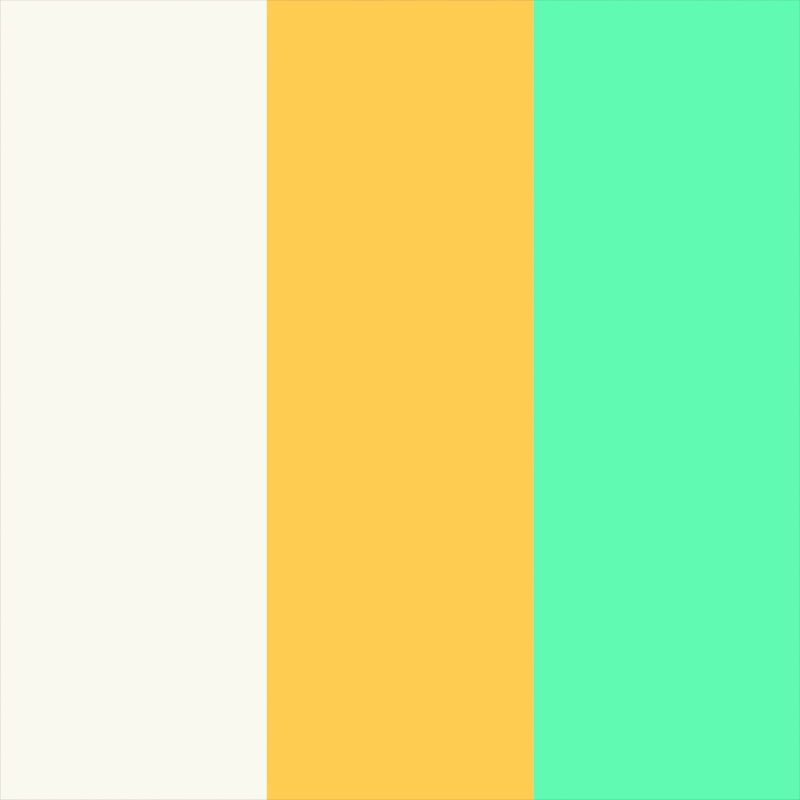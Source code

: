 # Source: CrystalColors.blend  (saved by Blender 5.0.119; exported with 4.5.12 LTS)
import bpy
from mathutils import Matrix  # noqa: F401  (used for matrix-valued properties, if any)

bpy.ops.wm.read_factory_settings(use_empty=True)
scene = bpy.context.scene
scene.name = 'Scene'

# ---- collections
col_collection = bpy.data.collections.new('Collection'); scene.collection.children.link(col_collection)

# ---- materials (node trees are filled in below, after node groups)
mat_w = bpy.data.materials.new('w')
mat_b = bpy.data.materials.new('b')
mat_y = bpy.data.materials.new('y')

# ---- material node trees
mat_w.use_nodes = True; mat_w.node_tree.nodes.clear()
_N = mat_w.node_tree.nodes; _L = mat_w.node_tree.links
n0 = _N.new('ShaderNodeOutputMaterial'); n0.name = 'Material Output'; n0.location = (200, 100)
n1 = _N.new('ShaderNodeEmission'); n1.name = 'Emission'; n1.location = (-200, 100)
n1.inputs[0].default_value = (0.956, 0.9473, 0.8632, 1.0)
_L.new(n1.outputs[0], n0.inputs[0])
n0.is_active_output = True
mat_b.use_nodes = True; mat_b.node_tree.nodes.clear()
_N = mat_b.node_tree.nodes; _L = mat_b.node_tree.links
n0 = _N.new('ShaderNodeOutputMaterial'); n0.name = 'Material Output'; n0.location = (200, 100)
n1 = _N.new('ShaderNodeEmission'); n1.name = 'Emission'; n1.location = (-200, 100)
n1.inputs[0].default_value = (0.117, 0.956, 0.4508, 1.0)
_L.new(n1.outputs[0], n0.inputs[0])
n0.is_active_output = True
mat_y.use_nodes = True; mat_y.node_tree.nodes.clear()
_N = mat_y.node_tree.nodes; _L = mat_y.node_tree.links
n0 = _N.new('ShaderNodeOutputMaterial'); n0.name = 'Material Output'; n0.location = (200, 100)
n1 = _N.new('ShaderNodeEmission'); n1.name = 'Emission'; n1.location = (-200, 100)
n1.inputs[0].default_value = (1.0, 0.6038, 0.08438, 1.0)
_L.new(n1.outputs[0], n0.inputs[0])
n0.is_active_output = True

# ---- world
world_world = bpy.data.worlds.new('World'); scene.world = world_world
world_world.use_nodes = True; world_world.node_tree.nodes.clear()
_N = world_world.node_tree.nodes; _L = world_world.node_tree.links
n0 = _N.new('ShaderNodeOutputWorld'); n0.name = 'World Output'; n0.location = (300, 300)
n1 = _N.new('ShaderNodeBackground'); n1.name = 'Background'; n1.location = (10, 300)
n1.inputs[0].default_value = (0.05088, 0.05088, 0.05088, 1.0)
_L.new(n1.outputs[0], n0.inputs[0])
n0.is_active_output = True
world_world.color = (0.05088, 0.05088, 0.05088)
world_world.use_sun_shadow = False
world_world.sun_shadow_jitter_overblur = 0.0

# ---- cameras
cam_camera = bpy.data.cameras.new('Camera')
cam_camera.type = 'ORTHO'
cam_camera.clip_end = 100.0
cam_camera.ortho_scale = 2.0

# ---- meshes
me_plane = bpy.data.meshes.new('Plane')
me_plane.from_pydata([(-0.7071, -0.7071, 0.0), (0.7071, -0.7071, 0.0), (-0.7071, 0.7071, 0.0), (0.7071, 0.7071, 0.0), (-0.2357, 0.7071, 0.0), (0.2357, 0.7071, 0.0), (0.2357, -0.7071, 0.0), (-0.2357, -0.7071, 0.0)], [], [(0, 7, 4, 2), (7, 6, 5, 4), (6, 1, 3, 5)])
me_plane.polygons.foreach_set('material_index', [0, 2, 1])
_uv = me_plane.uv_layers.new(name='UVMap')
_uv.uv.foreach_set('vector', [0.0, 0.0, 0.3333, 0.0, 0.3333, 1.0, 0.0, 1.0, 0.3333, 0.0, 0.6667, 0.0, 0.6667, 1.0, 0.3333, 1.0, 0.6667, 0.0, 1.0, 0.0, 1.0, 1.0, 0.6667, 1.0])
me_plane.materials.append(mat_w)
me_plane.materials.append(mat_b)
me_plane.materials.append(mat_y)
me_plane.update()

# ---- objects
ob_camera = bpy.data.objects.new('Camera', cam_camera)
ob_plane = bpy.data.objects.new('Plane', me_plane)

# ---- transforms, parenting, visibility, modifiers, constraints
ob_camera.location = (0.0, 0.0, 5.0)
ob_camera.lock_rotations_4d = False
ob_camera.empty_display_type = 'ARROWS'
ob_camera.color = (0.0, 0.0, 0.0, 0.0)
ob_camera.display_type = 'WIRE'
ob_camera.lineart.crease_threshold = 0.0
ob_plane.location = (0.0, 0.0, 0.0)
ob_plane.scale = (1.414, 1.414, 1.0)

# ---- collection membership
col_collection.objects.link(ob_camera)
col_collection.objects.link(ob_plane)

# ---- scene / render settings (as saved in the file)
scene.camera = ob_camera
scene.frame_start = 1; scene.frame_end = 250; scene.frame_set(1)
scene.render.engine = 'BLENDER_EEVEE_NEXT'
scene.render.resolution_x = 64
scene.render.resolution_y = 64
scene.render.dither_intensity = 0.0
scene.render.filter_size = 0.01
scene.render.bake_bias = 0.0
scene.render.bake_samples = 0
scene.view_settings.view_transform = 'Standard'
bpy.context.view_layer.update()
